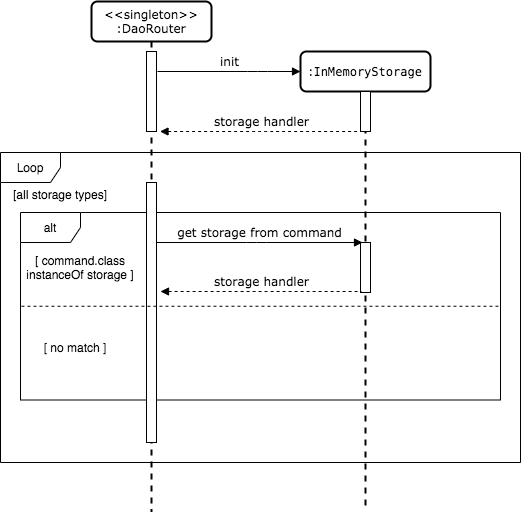

The diagram above was exported from draw.io. Its source (the exported page's mxGraphModel, read from the mxfile embedded in the PNG):
<mxGraphModel dx="946" dy="544" grid="1" gridSize="10" guides="1" tooltips="1" connect="1" arrows="1" fold="1" page="1" pageScale="1" pageWidth="1100" pageHeight="850" background="#ffffff" math="0" shadow="0">
  <root>
    <mxCell id="0" />
    <mxCell id="1" parent="0" />
    <mxCell id="6nTSnvK-H1zOfH3dc6L8-4" value="alt" style="shape=umlFrame;whiteSpace=wrap;html=1;" parent="1" vertex="1">
      <mxGeometry x="380" y="261" width="480" height="187.5" as="geometry" />
    </mxCell>
    <mxCell id="7baba1c4bc27f4b0-3" value="&amp;lt;&amp;lt;singleton&amp;gt;&amp;gt;&lt;br&gt;:DaoRouter" style="shape=umlLifeline;perimeter=lifelinePerimeter;whiteSpace=wrap;html=1;container=1;collapsible=0;recursiveResize=0;outlineConnect=0;rounded=1;shadow=0;comic=0;labelBackgroundColor=none;strokeWidth=2;fontFamily=Verdana;fontSize=12;align=center;" parent="1" vertex="1">
      <mxGeometry x="451" y="50" width="120" height="510" as="geometry" />
    </mxCell>
    <mxCell id="MW9R5hdzmn95B5NTTxoO-5" value="" style="html=1;points=[];perimeter=orthogonalPerimeter;rounded=0;shadow=0;comic=0;labelBackgroundColor=none;strokeWidth=1;fontFamily=Verdana;fontSize=12;align=center;" vertex="1" parent="7baba1c4bc27f4b0-3">
      <mxGeometry x="55" y="50" width="10" height="80" as="geometry" />
    </mxCell>
    <mxCell id="7baba1c4bc27f4b0-4" value=":&lt;span style=&quot;font-family: &amp;#34;menlo&amp;#34; ; font-size: 9pt&quot;&gt;InMemoryStorage&lt;br&gt;&lt;/span&gt;" style="shape=umlLifeline;perimeter=lifelinePerimeter;whiteSpace=wrap;html=1;container=1;collapsible=0;recursiveResize=0;outlineConnect=0;rounded=1;shadow=0;comic=0;labelBackgroundColor=none;strokeWidth=2;fontFamily=Verdana;fontSize=12;align=center;" parent="1" vertex="1">
      <mxGeometry x="660" y="100" width="130" height="460" as="geometry" />
    </mxCell>
    <mxCell id="MW9R5hdzmn95B5NTTxoO-4" value="" style="html=1;points=[];perimeter=orthogonalPerimeter;rounded=0;shadow=0;comic=0;labelBackgroundColor=none;strokeWidth=1;fontFamily=Verdana;fontSize=12;align=center;" vertex="1" parent="7baba1c4bc27f4b0-4">
      <mxGeometry x="60" y="40" width="10" height="40" as="geometry" />
    </mxCell>
    <mxCell id="6nTSnvK-H1zOfH3dc6L8-1" value="Loop" style="shape=umlFrame;whiteSpace=wrap;html=1;" parent="1" vertex="1">
      <mxGeometry x="360" y="201" width="520" height="310" as="geometry" />
    </mxCell>
    <mxCell id="6nTSnvK-H1zOfH3dc6L8-2" value="[all storage types]" style="text;html=1;strokeColor=none;fillColor=none;align=center;verticalAlign=middle;whiteSpace=wrap;rounded=0;" parent="1" vertex="1">
      <mxGeometry x="370" y="233" width="100" height="20" as="geometry" />
    </mxCell>
    <mxCell id="6nTSnvK-H1zOfH3dc6L8-3" value="" style="html=1;points=[];perimeter=orthogonalPerimeter;rounded=0;shadow=0;comic=0;labelBackgroundColor=none;strokeWidth=1;fontFamily=Verdana;fontSize=12;align=center;" parent="1" vertex="1">
      <mxGeometry x="506" y="231" width="10" height="260" as="geometry" />
    </mxCell>
    <mxCell id="6nTSnvK-H1zOfH3dc6L8-5" value="" style="endArrow=none;dashed=1;html=1;entryX=0.997;entryY=0.5;entryDx=0;entryDy=0;entryPerimeter=0;exitX=0.002;exitY=0.5;exitDx=0;exitDy=0;exitPerimeter=0;" parent="1" source="6nTSnvK-H1zOfH3dc6L8-4" target="6nTSnvK-H1zOfH3dc6L8-4" edge="1">
      <mxGeometry width="50" height="50" relative="1" as="geometry">
        <mxPoint x="429" y="361" as="sourcePoint" />
        <mxPoint x="670" y="281" as="targetPoint" />
      </mxGeometry>
    </mxCell>
    <mxCell id="6nTSnvK-H1zOfH3dc6L8-6" value="[ command.class instanceOf storage ]" style="text;html=1;strokeColor=none;fillColor=none;align=center;verticalAlign=middle;whiteSpace=wrap;rounded=0;" parent="1" vertex="1">
      <mxGeometry x="380" y="301" width="120" height="30" as="geometry" />
    </mxCell>
    <mxCell id="6nTSnvK-H1zOfH3dc6L8-7" value="[ no match ]" style="text;html=1;strokeColor=none;fillColor=none;align=center;verticalAlign=middle;whiteSpace=wrap;rounded=0;" parent="1" vertex="1">
      <mxGeometry x="380" y="381" width="110" height="30" as="geometry" />
    </mxCell>
    <mxCell id="6nTSnvK-H1zOfH3dc6L8-8" value="" style="html=1;points=[];perimeter=orthogonalPerimeter;rounded=0;shadow=0;comic=0;labelBackgroundColor=none;strokeWidth=1;fontFamily=Verdana;fontSize=12;align=center;" parent="1" vertex="1">
      <mxGeometry x="720" y="291" width="10" height="50" as="geometry" />
    </mxCell>
    <mxCell id="6nTSnvK-H1zOfH3dc6L8-9" value="get storage from command" style="html=1;verticalAlign=bottom;endArrow=block;labelBackgroundColor=none;fontFamily=Verdana;fontSize=12;edgeStyle=elbowEdgeStyle;elbow=horizontal;entryX=0.2;entryY=0;entryDx=0;entryDy=0;entryPerimeter=0;" parent="1" edge="1" target="6nTSnvK-H1zOfH3dc6L8-8">
      <mxGeometry relative="1" as="geometry">
        <mxPoint x="516" y="291" as="sourcePoint" />
        <mxPoint x="700" y="291" as="targetPoint" />
        <Array as="points">
          <mxPoint x="616" y="271" />
        </Array>
      </mxGeometry>
    </mxCell>
    <mxCell id="6nTSnvK-H1zOfH3dc6L8-10" value="storage handler" style="html=1;verticalAlign=bottom;endArrow=none;labelBackgroundColor=none;fontFamily=Verdana;fontSize=12;edgeStyle=elbowEdgeStyle;elbow=vertical;startArrow=block;startFill=1;endFill=0;dashed=1;entryX=0.1;entryY=0.98;entryDx=0;entryDy=0;entryPerimeter=0;align=center;" parent="1" edge="1" target="6nTSnvK-H1zOfH3dc6L8-8">
      <mxGeometry relative="1" as="geometry">
        <mxPoint x="520" y="340" as="sourcePoint" />
        <mxPoint x="705" y="340" as="targetPoint" />
      </mxGeometry>
    </mxCell>
    <mxCell id="MW9R5hdzmn95B5NTTxoO-6" value="init" style="html=1;verticalAlign=bottom;endArrow=block;labelBackgroundColor=none;fontFamily=Verdana;fontSize=12;edgeStyle=elbowEdgeStyle;elbow=horizontal;" edge="1" parent="1">
      <mxGeometry relative="1" as="geometry">
        <mxPoint x="517" y="120" as="sourcePoint" />
        <mxPoint x="660" y="120" as="targetPoint" />
        <Array as="points">
          <mxPoint x="617" y="100" />
        </Array>
      </mxGeometry>
    </mxCell>
    <mxCell id="MW9R5hdzmn95B5NTTxoO-7" value="storage handler" style="html=1;verticalAlign=bottom;endArrow=none;labelBackgroundColor=none;fontFamily=Verdana;fontSize=12;edgeStyle=elbowEdgeStyle;elbow=vertical;startArrow=block;startFill=1;endFill=0;dashed=1;entryX=0.1;entryY=0.98;entryDx=0;entryDy=0;entryPerimeter=0;align=center;" edge="1" parent="1">
      <mxGeometry relative="1" as="geometry">
        <mxPoint x="519.5" y="180" as="sourcePoint" />
        <mxPoint x="720.5" y="180" as="targetPoint" />
      </mxGeometry>
    </mxCell>
  </root>
</mxGraphModel>